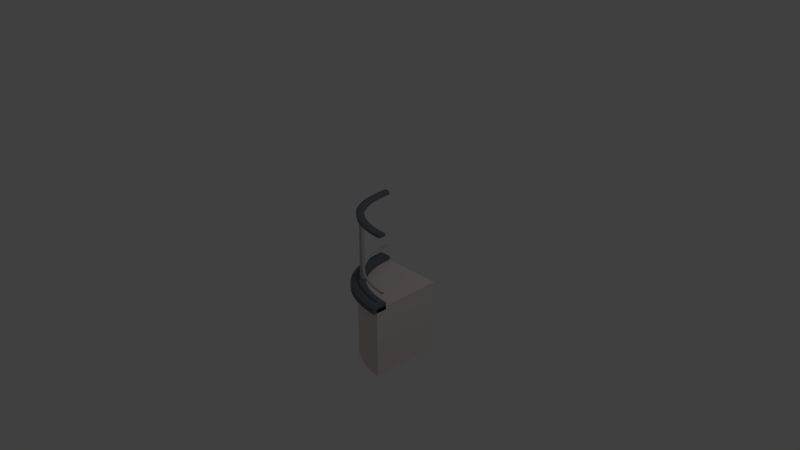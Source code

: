 # Source: RepeatableOutwardCornerWithRail.blend  (saved by Blender 2.78.0; exported with 4.5.12 LTS)
import bpy
from mathutils import Matrix  # noqa: F401  (used for matrix-valued properties, if any)

bpy.ops.wm.read_factory_settings(use_empty=True)
scene = bpy.context.scene
scene.name = 'Scene'

# ---- collections
col_collection_1 = bpy.data.collections.new('Collection 1'); scene.collection.children.link(col_collection_1)

# ---- materials (node trees are filled in below, after node groups)
mat_rubberized_gray_002 = bpy.data.materials.new('Rubberized Gray.002')
mat_rubberized_gray_002.alpha_threshold = 0.0
mat_rubberized_gray_002.use_transparent_shadow = False
mat_rubberized_gray_002.roughness = 0.5
mat_science_white_004 = bpy.data.materials.new('Science White.004')
mat_science_white_004.alpha_threshold = 0.0
mat_science_white_004.use_transparent_shadow = False
mat_science_white_004.roughness = 0.5
mat_metallic_gray_002 = bpy.data.materials.new('Metallic Gray.002')
mat_metallic_gray_002.alpha_threshold = 0.0
mat_metallic_gray_002.use_transparent_shadow = False
mat_metallic_gray_002.roughness = 0.5
mat_rubberized_gray_003 = bpy.data.materials.new('Rubberized Gray.003')
mat_rubberized_gray_003.alpha_threshold = 0.0
mat_rubberized_gray_003.use_transparent_shadow = False
mat_rubberized_gray_003.roughness = 0.5
mat_metallic_gray_004 = bpy.data.materials.new('Metallic Gray.004')
mat_metallic_gray_004.alpha_threshold = 0.0
mat_metallic_gray_004.use_transparent_shadow = False
mat_metallic_gray_004.roughness = 0.5

# ---- material node trees
mat_rubberized_gray_002.use_nodes = True; mat_rubberized_gray_002.node_tree.nodes.clear()
_N = mat_rubberized_gray_002.node_tree.nodes; _L = mat_rubberized_gray_002.node_tree.links
n0 = _N.new('ShaderNodeOutputMaterial'); n0.name = 'Material Output'; n0.location = (300, 300)
n1 = _N.new('ShaderNodeBsdfDiffuse'); n1.name = 'Diffuse BSDF'; n1.location = (10, 300)
n1.inputs[0].default_value = (0.1529, 0.1714, 0.2086, 1.0)
_L.new(n1.outputs[0], n0.inputs[0])
n0.is_active_output = True
mat_science_white_004.use_nodes = True; mat_science_white_004.node_tree.nodes.clear()
_N = mat_science_white_004.node_tree.nodes; _L = mat_science_white_004.node_tree.links
n0 = _N.new('ShaderNodeOutputMaterial'); n0.name = 'Material Output'; n0.location = (300, 300)
n1 = _N.new('ShaderNodeBsdfDiffuse'); n1.name = 'Diffuse BSDF'; n1.location = (10, 300)
n1.inputs[0].default_value = (0.7991, 0.7011, 0.6795, 1.0)
_L.new(n1.outputs[0], n0.inputs[0])
n0.is_active_output = True
mat_metallic_gray_002.use_nodes = True; mat_metallic_gray_002.node_tree.nodes.clear()
_N = mat_metallic_gray_002.node_tree.nodes; _L = mat_metallic_gray_002.node_tree.links
n0 = _N.new('ShaderNodeOutputMaterial'); n0.name = 'Material Output'; n0.location = (300, 300)
n1 = _N.new('ShaderNodeBsdfDiffuse'); n1.name = 'Diffuse BSDF'; n1.location = (10, 300)
n1.inputs[0].default_value = (0.5457, 0.5457, 0.5457, 1.0)
_L.new(n1.outputs[0], n0.inputs[0])
n0.is_active_output = True
mat_rubberized_gray_003.use_nodes = True; mat_rubberized_gray_003.node_tree.nodes.clear()
_N = mat_rubberized_gray_003.node_tree.nodes; _L = mat_rubberized_gray_003.node_tree.links
n0 = _N.new('ShaderNodeOutputMaterial'); n0.name = 'Material Output'; n0.location = (300, 300)
n1 = _N.new('ShaderNodeBsdfDiffuse'); n1.name = 'Diffuse BSDF'; n1.location = (10, 300)
n1.inputs[0].default_value = (0.1529, 0.1714, 0.2086, 1.0)
_L.new(n1.outputs[0], n0.inputs[0])
n0.is_active_output = True
mat_metallic_gray_004.use_nodes = True; mat_metallic_gray_004.node_tree.nodes.clear()
_N = mat_metallic_gray_004.node_tree.nodes; _L = mat_metallic_gray_004.node_tree.links
n0 = _N.new('ShaderNodeOutputMaterial'); n0.name = 'Material Output'; n0.location = (300, 300)
n1 = _N.new('ShaderNodeBsdfDiffuse'); n1.name = 'Diffuse BSDF'; n1.location = (10, 300)
n1.inputs[0].default_value = (0.5457, 0.5457, 0.5457, 1.0)
_L.new(n1.outputs[0], n0.inputs[0])
n0.is_active_output = True

# ---- world
world_world = bpy.data.worlds.new('World'); scene.world = world_world
world_world.color = (0.05088, 0.05088, 0.05088)
world_world.use_sun_shadow = False
world_world.sun_shadow_jitter_overblur = 0.0
world_world.cycles.sampling_method = 'MANUAL'

# ---- cameras
cam_camera = bpy.data.cameras.new('Camera')
cam_camera.clip_end = 100.0
cam_camera.lens = 35.0
cam_camera.sensor_width = 32.0
cam_camera.sensor_height = 18.0
cam_camera.ortho_scale = 7.314
cam_camera.dof.focus_distance = 0.0
cam_camera.dof.aperture_fstop = 128.0

# ---- lights
light_lamp = bpy.data.lights.new('Lamp', 'POINT')
light_lamp.transmission_factor = 0.0
light_lamp.cutoff_distance = 30.0
light_lamp.energy = 100.0
light_lamp.shadow_buffer_clip_start = 1.001
light_lamp.shadow_soft_size = 0.1
light_lamp.shadow_maximum_resolution = 0.006
light_lamp.use_absolute_resolution = True

# ---- meshes
me_cube_036 = bpy.data.meshes.new('Cube.036')
me_cube_036.from_pydata([(0.5915, -8.083, -56.32), (0.5915, -8.083, -16.32), (0.3964, -7.698, -56.32), (0.3964, -7.698, -16.32), (0.2088, -6.56, -56.32), (0.2088, -6.56, -16.32), (0.03595, -4.712, -56.32), (0.03595, -4.712, -16.32), (-0.1156, -2.225, -56.32), (-0.1156, -2.225, -16.32), (-0.24, 0.806, -56.32), (-0.24, 0.806, -16.32), (-0.3324, 4.264, -56.32), (-0.3324, 4.264, -16.32), (-0.3893, 8.016, -56.32), (-0.3893, 8.016, -16.32), (-0.4085, 11.92, -56.32), (-0.4085, 11.92, -16.32), (0.5915, 11.92, -56.32), (0.5915, 11.92, -16.32), (0.5915, -6.333, -7.821), (0.5079, -6.235, -7.821), (0.4471, -6.056, -7.821), (0.387, -5.818, -7.821), (0.3273, -5.452, -7.821), (0.2686, -5.061, -7.821), (0.2109, -4.646, -7.821), (0.1544, -4.173, -7.821), (0.1004, -3.592, -7.821), (0.04729, -2.979, -7.821), (-0.001174, -2.224, -7.821), (-0.04953, -1.466, -7.821), (-0.09044, -0.5517, -7.821), (-0.1313, 0.3641, -7.821), (-0.165, 1.384, -7.821), (-0.1973, 2.424, -7.821), (-0.2244, 3.52, -7.821), (-0.2488, 4.644, -7.821), (-0.2687, 5.799, -7.821), (-0.2843, 6.986, -7.821), (-0.2971, 8.182, -7.821), (-0.3056, 9.393, -7.821), (-0.3141, 10.61, -7.821), (-0.321, 11.92, -7.821), (-0.321, 11.92, -8.821), (-0.3141, 10.61, -8.821), (-0.3056, 9.393, -8.821), (-0.2971, 8.182, -8.821), (-0.2843, 6.986, -8.821), (-0.2687, 5.799, -8.821), (-0.2488, 4.644, -8.821), (-0.2244, 3.52, -8.821), (-0.1973, 2.424, -8.821), (-0.165, 1.384, -8.821), (-0.1313, 0.3641, -8.821), (-0.09044, -0.5517, -8.821), (-0.04953, -1.466, -8.821), (-0.001174, -2.224, -8.821), (0.04729, -2.979, -8.821), (0.1004, -3.592, -8.821), (0.1544, -4.173, -8.821), (0.2109, -4.646, -8.821), (0.2686, -5.061, -8.821), (0.3273, -5.452, -8.821), (0.387, -5.818, -8.821), (0.4471, -6.056, -8.821), (0.5079, -6.235, -8.821), (0.5915, -6.333, -8.821), (-0.296, 11.92, -7.821), (-0.2892, 10.65, -7.821), (-0.2808, 9.46, -7.821), (-0.2725, 8.272, -7.821), (-0.26, 7.104, -7.821), (-0.2448, 5.946, -7.821), (-0.2254, 4.821, -7.821), (-0.2017, 3.729, -7.821), (-0.1754, 2.665, -7.821), (-0.1441, 1.658, -7.821), (-0.1115, 0.6701, -7.821), (-0.07197, -0.2146, -7.821), (-0.0325, -1.1, -7.821), (0.01435, -1.832, -7.821), (0.06122, -2.564, -7.821), (0.1127, -3.157, -7.821), (0.1652, -3.722, -7.821), (0.2201, -4.181, -7.821), (0.2764, -4.585, -7.821), (0.3337, -4.969, -7.821), (0.3921, -5.328, -7.821), (0.4509, -5.561, -7.821), (0.5105, -5.738, -7.821), (0.5915, -5.833, -7.821), (0.5915, -5.833, -8.821), (0.5105, -5.738, -8.821), (0.4509, -5.561, -8.821), (0.3921, -5.328, -8.821), (0.3337, -4.969, -8.821), (0.2764, -4.585, -8.821), (0.2201, -4.181, -8.821), (0.1652, -3.722, -8.821), (0.1127, -3.157, -8.821), (0.06122, -2.564, -8.821), (0.01435, -1.832, -8.821), (-0.0325, -1.1, -8.821), (-0.07197, -0.2146, -8.821), (-0.1115, 0.6701, -8.821), (-0.1441, 1.658, -8.821), (-0.1754, 2.665, -8.821), (-0.2017, 3.729, -8.821), (-0.2254, 4.821, -8.821), (-0.2448, 5.946, -8.821), (-0.26, 7.104, -8.821), (-0.2725, 8.272, -8.821), (-0.2808, 9.46, -8.821), (-0.2892, 10.65, -8.821), (-0.296, 11.92, -8.821), (-0.2585, 11.92, -14.32), (-0.2541, 10.6, -14.32), (-0.2487, 9.48, -14.32), (-0.2419, 8.376, -14.32), (-0.2353, 7.271, -14.32), (-0.2225, 6.205, -14.32), (-0.2088, 5.145, -14.32), (-0.1898, 4.141, -14.32), (-0.1685, 3.162, -14.32), (-0.1439, 2.227, -14.32), (-0.1161, 1.335, -14.32), (-0.08615, 0.479, -14.32), (-0.05128, -0.2983, -14.32), (-0.01562, -1.059, -14.32), (0.02595, -1.7, -14.32), (0.06713, -2.352, -14.32), (0.1142, -2.851, -14.32), (0.1611, -3.359, -14.32), (0.2115, -3.746, -14.32), (0.2625, -4.114, -14.32), (0.3154, -4.396, -14.32), (0.3692, -4.635, -14.32), (0.4239, -4.82, -14.32), (0.4794, -4.946, -14.32), (0.5355, -5.04, -14.32), (0.5915, -5.063, -14.32), (0.5915, -5.063, -18.32), (0.5355, -5.04, -18.32), (0.4794, -4.946, -18.32), (0.4239, -4.82, -18.32), (0.3692, -4.635, -18.32), (0.3154, -4.396, -18.32), (0.2625, -4.114, -18.32), (0.2115, -3.746, -18.32), (0.1611, -3.359, -18.32), (0.1142, -2.851, -18.32), (0.06713, -2.352, -18.32), (0.02595, -1.7, -18.32), (-0.01562, -1.059, -18.32), (-0.05128, -0.2983, -18.32), (-0.08615, 0.479, -18.32), (-0.1161, 1.335, -18.32), (-0.1439, 2.227, -18.32), (-0.1685, 3.162, -18.32), (-0.1898, 4.141, -18.32), (-0.2088, 5.145, -18.32), (-0.2225, 6.205, -18.32), (-0.2353, 7.271, -18.32), (-0.2419, 8.376, -18.32), (-0.2487, 9.48, -18.32), (-0.2541, 10.6, -18.32), (-0.2585, 11.92, -18.32), (-0.4585, 11.92, -18.32), (-0.4538, 10.39, -18.32), (-0.4478, 9.098, -18.32), (-0.4398, 7.804, -18.32), (-0.4316, 6.51, -18.32), (-0.4164, 5.222, -18.32), (-0.3994, 3.936, -18.32), (-0.376, 2.682, -18.32), (-0.3491, 1.446, -18.32), (-0.3177, 0.25, -18.32), (-0.2818, -0.9047, -18.32), (-0.2426, -2.014, -18.32), (-0.1971, -3.037, -18.32), (-0.1498, -4.024, -18.32), (-0.09609, -4.869, -18.32), (-0.04194, -5.704, -18.32), (0.01752, -6.352, -18.32), (0.07724, -6.99, -18.32), (0.1395, -7.478, -18.32), (0.2024, -7.929, -18.32), (0.2662, -8.273, -18.32), (0.3306, -8.56, -18.32), (0.3952, -8.778, -18.32), (0.46, -8.927, -18.32), (0.5245, -9.034, -18.32), (0.5915, -9.083, -18.32), (0.5915, -8.083, -14.32), (0.5272, -8.036, -14.32), (0.4649, -7.932, -14.32), (0.4024, -7.789, -14.32), (0.3402, -7.579, -14.32), (0.2785, -7.303, -14.32), (0.2174, -6.975, -14.32), (0.1575, -6.545, -14.32), (0.09819, -6.082, -14.32), (0.04169, -5.477, -14.32), (-0.01467, -4.866, -14.32), (-0.06558, -4.077, -14.32), (-0.1163, -3.283, -14.32), (-0.1606, -2.352, -14.32), (-0.2035, -1.39, -14.32), (-0.2404, -0.3448, -14.32), (-0.2743, 0.7444, -14.32), (-0.304, 1.875, -14.32), (-0.3294, 3.047, -14.32), (-0.3518, 4.238, -14.32), (-0.3679, 5.467, -14.32), (-0.3826, 6.7, -14.32), (-0.3904, 7.947, -14.32), (-0.398, 9.193, -14.32), (-0.4039, 10.45, -14.32), (-0.4085, 11.92, -14.32), (-0.4585, 11.92, -15.32), (-0.4538, 10.39, -15.32), (-0.4478, 9.098, -15.32), (-0.4398, 7.804, -15.32), (-0.4316, 6.51, -15.32), (-0.4164, 5.222, -15.32), (-0.3994, 3.936, -15.32), (-0.376, 2.682, -15.32), (-0.3491, 1.446, -15.32), (-0.3177, 0.25, -15.32), (-0.2818, -0.9047, -15.32), (-0.2426, -2.014, -15.32), (-0.1971, -3.037, -15.32), (-0.1498, -4.024, -15.32), (-0.09609, -4.869, -15.32), (-0.04194, -5.704, -15.32), (0.01752, -6.352, -15.32), (0.07724, -6.99, -15.32), (0.1395, -7.478, -15.32), (0.2024, -7.929, -15.32), (0.2662, -8.273, -15.32), (0.3306, -8.56, -15.32), (0.3952, -8.778, -15.32), (0.46, -8.927, -15.32), (0.5245, -9.034, -15.32), (0.5915, -9.083, -15.32), (-0.09494, -0.7023, -16.32), (-0.09494, -0.7023, 23.68), (-0.05766, -0.4541, -16.32), (-0.05766, -0.4541, 23.68), (-0.02827, -0.9758, -16.32), (-0.02827, -0.9758, 23.68), (-0.03616, -1.746, -16.32), (-0.03616, -1.746, 23.68), (-0.07345, -1.994, -16.32), (-0.07345, -1.994, 23.68), (-0.1028, -1.472, -16.32), (-0.1028, -1.472, 23.68), (0.5915, -5.083, 22.68), (0.5346, -5.085, 22.68), (0.4768, -5.03, 22.68), (0.4195, -4.884, 22.68), (0.363, -4.682, 22.68), (0.3069, -4.435, 22.68), (0.2529, -4.145, 22.68), (0.1989, -3.734, 22.68), (0.1488, -3.319, 22.68), (0.09865, -2.757, 22.68), (0.05323, -2.188, 22.68), (0.01366, -1.595, 22.68), (-0.03118, -0.9047, 22.68), (-0.0678, -0.2558, 22.68), (-0.1024, 0.6069, 22.68), (-0.1321, 1.566, 22.68), (-0.1597, 2.55, 22.68), (-0.1823, 3.594, 22.68), (-0.2039, 4.648, 22.68), (-0.2184, 5.764, 22.68), (-0.2331, 6.879, 22.68), (-0.2401, 8.031, 22.68), (-0.2472, 9.183, 22.68), (-0.2522, 10.35, 22.68), (-0.2585, 11.92, 22.68), (-0.3585, 11.92, 22.68), (-0.3521, 10.23, 22.68), (-0.3467, 8.975, 22.68), (-0.339, 7.728, 22.68), (-0.3311, 6.482, 22.68), (-0.3151, 5.252, 22.68), (-0.2989, 4.023, 22.68), (-0.275, 2.841, 22.68), (-0.2495, 1.67, 22.68), (-0.2184, 0.5535, 22.68), (-0.1845, -0.5351, 22.68), (-0.1451, -1.524, 22.68), (-0.1031, -2.295, 22.68), (-0.05242, -3.097, 22.68), (-0.006683, -3.79, 22.68), (0.04518, -4.447, 22.68), (0.1016, -5.082, 22.68), (0.1581, -5.561, 22.68), (0.218, -6.019, 22.68), (0.2779, -6.349, 22.68), (0.3393, -6.625, 22.68), (0.401, -6.85, 22.68), (0.4633, -7.012, 22.68), (0.5258, -7.077, 22.68), (0.5915, -7.083, 22.68), (-0.2834, 11.92, 24.68), (-0.2771, 10.32, 24.68), (-0.272, 9.131, 24.68), (-0.2647, 7.956, 24.68), (-0.2574, 6.78, 24.68), (-0.2424, 5.637, 24.68), (-0.2275, 4.492, 24.68), (-0.2054, 3.407, 24.68), (-0.182, 2.331, 24.68), (-0.1536, 1.314, 24.68), (-0.1228, 0.3229, 24.68), (-0.08703, -0.5713, 24.68), (-0.04907, -1.25, 24.68), (-0.002776, -1.969, 24.68), (0.03833, -2.587, 24.68), (0.08535, -3.178, 24.68), (0.1371, -3.758, 24.68), (0.1887, -4.188, 24.68), (0.2442, -4.611, 24.68), (0.2997, -4.911, 24.68), (0.3571, -5.165, 24.68), (0.4149, -5.373, 24.68), (0.4735, -5.523, 24.68), (0.5324, -5.581, 24.68), (0.5915, -5.58, 24.68), (0.5915, -5.083, 24.18), (0.5346, -5.085, 24.18), (0.4768, -5.03, 24.18), (0.4195, -4.884, 24.18), (0.363, -4.682, 24.18), (0.3069, -4.435, 24.18), (0.2529, -4.145, 24.18), (0.1989, -3.734, 24.18), (0.1488, -3.319, 24.18), (0.09865, -2.757, 24.18), (0.05323, -2.188, 24.18), (0.01366, -1.595, 24.18), (-0.03118, -0.9047, 24.18), (-0.0678, -0.2558, 24.18), (-0.1024, 0.6069, 24.18), (-0.1321, 1.566, 24.18), (-0.1597, 2.55, 24.18), (-0.1823, 3.594, 24.18), (-0.2039, 4.648, 24.18), (-0.2184, 5.764, 24.18), (-0.2331, 6.879, 24.18), (-0.2401, 8.031, 24.18), (-0.2472, 9.183, 24.18), (-0.2522, 10.35, 24.18), (-0.2585, 11.92, 24.18), (0.5915, -6.585, 24.68), (0.528, -6.582, 24.68), (0.4667, -6.519, 24.68), (0.4056, -6.361, 24.68), (0.3452, -6.142, 24.68), (0.2851, -5.872, 24.68), (0.2267, -5.553, 24.68), (0.1683, -5.106, 24.68), (0.1133, -4.643, 24.68), (0.05848, -4.027, 24.68), (0.008218, -3.391, 24.68), (-0.03598, -2.723, 24.68), (-0.08521, -1.949, 24.68), (-0.1259, -1.209, 24.68), (-0.164, -0.2511, 24.68), (-0.1969, 0.8052, 24.68), (-0.2271, 1.889, 24.68), (-0.252, 3.029, 24.68), (-0.2753, 4.178, 24.68), (-0.291, 5.379, 24.68), (-0.3067, 6.581, 24.68), (-0.3144, 7.804, 24.68), (-0.322, 9.027, 24.68), (-0.3272, 10.26, 24.68), (-0.3336, 11.92, 24.68), (-0.3585, 11.92, 24.18), (-0.3521, 10.23, 24.18), (-0.3467, 8.975, 24.18), (-0.339, 7.728, 24.18), (-0.3311, 6.482, 24.18), (-0.3151, 5.252, 24.18), (-0.2989, 4.023, 24.18), (-0.275, 2.841, 24.18), (-0.2495, 1.67, 24.18), (-0.2184, 0.5535, 24.18), (-0.1845, -0.5351, 24.18), (-0.1451, -1.524, 24.18), (-0.1031, -2.295, 24.18), (-0.05242, -3.097, 24.18), (-0.006683, -3.79, 24.18), (0.04518, -4.447, 24.18), (0.1016, -5.082, 24.18), (0.1581, -5.561, 24.18), (0.218, -6.019, 24.18), (0.2779, -6.349, 24.18), (0.3393, -6.625, 24.18), (0.401, -6.85, 24.18), (0.4633, -7.012, 24.18), (0.5258, -7.077, 24.18), (0.5915, -7.083, 24.18)], [], [(0, 1, 3, 2), (2, 3, 5, 4), (4, 5, 7, 6), (6, 7, 9, 8), (8, 9, 11, 10), (10, 11, 13, 12), (12, 13, 15, 14), (14, 15, 17, 16), (1, 0, 18, 19), (16, 17, 19, 18), (3, 1, 19, 17, 15, 13, 11, 9, 7, 5), (0, 2, 4, 6, 8, 10, 12, 14, 16, 18), (68, 43, 42, 69), (69, 42, 41, 70), (70, 41, 40, 71), (71, 40, 39, 72), (72, 39, 38, 73), (73, 38, 37, 74), (74, 37, 36, 75), (75, 36, 35, 76), (76, 35, 34, 77), (77, 34, 33, 78), (78, 33, 32, 79), (79, 32, 31, 80), (80, 31, 30, 81), (81, 30, 29, 82), (82, 29, 28, 83), (83, 28, 27, 84), (84, 27, 26, 85), (85, 26, 25, 86), (86, 25, 24, 87), (87, 24, 23, 88), (88, 23, 22, 89), (89, 22, 21, 90), (90, 21, 20, 91), (92, 67, 66, 93), (93, 66, 65, 94), (94, 65, 64, 95), (95, 64, 63, 96), (96, 63, 62, 97), (97, 62, 61, 98), (98, 61, 60, 99), (99, 60, 59, 100), (100, 59, 58, 101), (101, 58, 57, 102), (102, 57, 56, 103), (103, 56, 55, 104), (104, 55, 54, 105), (105, 54, 53, 106), (106, 53, 52, 107), (107, 52, 51, 108), (108, 51, 50, 109), (109, 50, 49, 110), (110, 49, 48, 111), (111, 48, 47, 112), (112, 47, 46, 113), (113, 46, 45, 114), (114, 45, 44, 115), (68, 69, 114, 115), (69, 70, 113, 114), (70, 71, 112, 113), (71, 72, 111, 112), (72, 73, 110, 111), (73, 74, 109, 110), (74, 75, 108, 109), (75, 76, 107, 108), (76, 77, 106, 107), (77, 78, 105, 106), (78, 79, 104, 105), (79, 80, 103, 104), (80, 81, 102, 103), (81, 82, 101, 102), (82, 83, 100, 101), (83, 84, 99, 100), (84, 85, 98, 99), (85, 86, 97, 98), (86, 87, 96, 97), (87, 88, 95, 96), (88, 89, 94, 95), (89, 90, 93, 94), (90, 91, 92, 93), (20, 21, 66, 67), (21, 22, 65, 66), (22, 23, 64, 65), (23, 24, 63, 64), (24, 25, 62, 63), (25, 26, 61, 62), (26, 27, 60, 61), (27, 28, 59, 60), (28, 29, 58, 59), (29, 30, 57, 58), (30, 31, 56, 57), (31, 32, 55, 56), (32, 33, 54, 55), (33, 34, 53, 54), (34, 35, 52, 53), (35, 36, 51, 52), (36, 37, 50, 51), (37, 38, 49, 50), (38, 39, 48, 49), (39, 40, 47, 48), (40, 41, 46, 47), (41, 42, 45, 46), (42, 43, 44, 45), (68, 115, 44, 43), (245, 244, 192, 193), (244, 243, 191, 192), (243, 242, 190, 191), (242, 241, 189, 190), (241, 240, 188, 189), (240, 239, 187, 188), (239, 238, 186, 187), (238, 237, 185, 186), (237, 236, 184, 185), (236, 235, 183, 184), (235, 234, 182, 183), (234, 233, 181, 182), (233, 232, 180, 181), (232, 231, 179, 180), (231, 230, 178, 179), (230, 229, 177, 178), (229, 228, 176, 177), (228, 227, 175, 176), (227, 226, 174, 175), (226, 225, 173, 174), (225, 224, 172, 173), (224, 223, 171, 172), (223, 222, 170, 171), (222, 221, 169, 170), (221, 220, 168, 169), (194, 195, 244, 245), (195, 196, 243, 244), (196, 197, 242, 243), (197, 198, 241, 242), (198, 199, 240, 241), (199, 200, 239, 240), (200, 201, 238, 239), (201, 202, 237, 238), (202, 203, 236, 237), (203, 204, 235, 236), (204, 205, 234, 235), (205, 206, 233, 234), (206, 207, 232, 233), (207, 208, 231, 232), (208, 209, 230, 231), (209, 210, 229, 230), (210, 211, 228, 229), (211, 212, 227, 228), (212, 213, 226, 227), (213, 214, 225, 226), (214, 215, 224, 225), (215, 216, 223, 224), (216, 217, 222, 223), (217, 218, 221, 222), (218, 219, 220, 221), (168, 167, 166, 169), (169, 166, 165, 170), (170, 165, 164, 171), (171, 164, 163, 172), (172, 163, 162, 173), (173, 162, 161, 174), (174, 161, 160, 175), (175, 160, 159, 176), (176, 159, 158, 177), (177, 158, 157, 178), (178, 157, 156, 179), (179, 156, 155, 180), (180, 155, 154, 181), (181, 154, 153, 182), (182, 153, 152, 183), (183, 152, 151, 184), (184, 151, 150, 185), (185, 150, 149, 186), (186, 149, 148, 187), (187, 148, 147, 188), (188, 147, 146, 189), (189, 146, 145, 190), (190, 145, 144, 191), (191, 144, 143, 192), (192, 143, 142, 193), (116, 117, 166, 167), (117, 118, 165, 166), (118, 119, 164, 165), (119, 120, 163, 164), (120, 121, 162, 163), (121, 122, 161, 162), (122, 123, 160, 161), (123, 124, 159, 160), (124, 125, 158, 159), (125, 126, 157, 158), (126, 127, 156, 157), (127, 128, 155, 156), (128, 129, 154, 155), (129, 130, 153, 154), (130, 131, 152, 153), (131, 132, 151, 152), (132, 133, 150, 151), (133, 134, 149, 150), (134, 135, 148, 149), (135, 136, 147, 148), (136, 137, 146, 147), (137, 138, 145, 146), (138, 139, 144, 145), (139, 140, 143, 144), (140, 141, 142, 143), (194, 141, 140, 195), (195, 140, 139, 196), (196, 139, 138, 197), (197, 138, 137, 198), (198, 137, 136, 199), (199, 136, 135, 200), (200, 135, 134, 201), (201, 134, 133, 202), (202, 133, 132, 203), (203, 132, 131, 204), (204, 131, 130, 205), (205, 130, 129, 206), (206, 129, 128, 207), (207, 128, 127, 208), (208, 127, 126, 209), (209, 126, 125, 210), (210, 125, 124, 211), (211, 124, 123, 212), (212, 123, 122, 213), (213, 122, 121, 214), (214, 121, 120, 215), (215, 120, 119, 216), (216, 119, 118, 217), (217, 118, 117, 218), (218, 117, 116, 219), (193, 142, 141, 194, 245), (168, 220, 219, 116, 167), (246, 247, 249, 248), (248, 249, 251, 250), (250, 251, 253, 252), (252, 253, 255, 254), (249, 247, 257, 255, 253, 251), (256, 257, 247, 246), (254, 255, 257, 256), (246, 248, 250, 252, 254, 256), (407, 406, 306, 307), (406, 405, 305, 306), (405, 404, 304, 305), (404, 403, 303, 304), (403, 402, 302, 303), (402, 401, 301, 302), (401, 400, 300, 301), (400, 399, 299, 300), (399, 398, 298, 299), (398, 397, 297, 298), (397, 396, 296, 297), (396, 395, 295, 296), (395, 394, 294, 295), (394, 393, 293, 294), (393, 392, 292, 293), (392, 391, 291, 292), (391, 390, 290, 291), (390, 389, 289, 290), (389, 388, 288, 289), (388, 387, 287, 288), (387, 386, 286, 287), (386, 385, 285, 286), (385, 384, 284, 285), (384, 383, 283, 284), (358, 359, 406, 407), (359, 360, 405, 406), (360, 361, 404, 405), (361, 362, 403, 404), (362, 363, 402, 403), (363, 364, 401, 402), (364, 365, 400, 401), (365, 366, 399, 400), (366, 367, 398, 399), (367, 368, 397, 398), (368, 369, 396, 397), (369, 370, 395, 396), (370, 371, 394, 395), (371, 372, 393, 394), (372, 373, 392, 393), (373, 374, 391, 392), (374, 375, 390, 391), (375, 376, 389, 390), (376, 377, 388, 389), (377, 378, 387, 388), (378, 379, 386, 387), (379, 380, 385, 386), (380, 381, 384, 385), (381, 382, 383, 384), (308, 309, 356, 357), (309, 310, 355, 356), (310, 311, 354, 355), (311, 312, 353, 354), (312, 313, 352, 353), (313, 314, 351, 352), (314, 315, 350, 351), (315, 316, 349, 350), (316, 317, 348, 349), (317, 318, 347, 348), (318, 319, 346, 347), (319, 320, 345, 346), (320, 321, 344, 345), (321, 322, 343, 344), (322, 323, 342, 343), (323, 324, 341, 342), (324, 325, 340, 341), (325, 326, 339, 340), (326, 327, 338, 339), (327, 328, 337, 338), (328, 329, 336, 337), (329, 330, 335, 336), (330, 331, 334, 335), (331, 332, 333, 334), (357, 356, 281, 282), (356, 355, 280, 281), (355, 354, 279, 280), (354, 353, 278, 279), (353, 352, 277, 278), (352, 351, 276, 277), (351, 350, 275, 276), (350, 349, 274, 275), (349, 348, 273, 274), (348, 347, 272, 273), (347, 346, 271, 272), (346, 345, 270, 271), (345, 344, 269, 270), (344, 343, 268, 269), (343, 342, 267, 268), (342, 341, 266, 267), (341, 340, 265, 266), (340, 339, 264, 265), (339, 338, 263, 264), (338, 337, 262, 263), (337, 336, 261, 262), (336, 335, 260, 261), (335, 334, 259, 260), (334, 333, 258, 259), (283, 282, 281, 284), (284, 281, 280, 285), (285, 280, 279, 286), (286, 279, 278, 287), (287, 278, 277, 288), (288, 277, 276, 289), (289, 276, 275, 290), (290, 275, 274, 291), (291, 274, 273, 292), (292, 273, 272, 293), (293, 272, 271, 294), (294, 271, 270, 295), (295, 270, 269, 296), (296, 269, 268, 297), (297, 268, 267, 298), (298, 267, 266, 299), (299, 266, 265, 300), (300, 265, 264, 301), (301, 264, 263, 302), (302, 263, 262, 303), (303, 262, 261, 304), (304, 261, 260, 305), (305, 260, 259, 306), (306, 259, 258, 307), (358, 332, 331, 359), (359, 331, 330, 360), (360, 330, 329, 361), (361, 329, 328, 362), (362, 328, 327, 363), (363, 327, 326, 364), (364, 326, 325, 365), (365, 325, 324, 366), (366, 324, 323, 367), (367, 323, 322, 368), (368, 322, 321, 369), (369, 321, 320, 370), (370, 320, 319, 371), (371, 319, 318, 372), (372, 318, 317, 373), (373, 317, 316, 374), (374, 316, 315, 375), (375, 315, 314, 376), (376, 314, 313, 377), (377, 313, 312, 378), (378, 312, 311, 379), (379, 311, 310, 380), (380, 310, 309, 381), (381, 309, 308, 382), (307, 258, 333, 332, 358, 407), (283, 383, 382, 308, 357, 282)])
me_cube_036.polygons.foreach_set('material_index', [1, 1, 1, 1, 1, 1, 1, 1, 1, 1, 1, 1, 2, 2, 2, 2, 2, 2, 2, 2, 2, 2, 2, 2, 2, 2, 2, 2, 2, 2, 2, 2, 2, 2, 2, 2, 2, 2, 2, 2, 2, 2, 2, 2, 2, 2, 2, 2, 2, 2, 2, 2, 2, 2, 2, 2, 2, 2, 2, 2, 2, 2, 2, 2, 2, 2, 2, 2, 2, 2, 2, 2, 2, 2, 2, 2, 2, 2, 2, 2, 2, 2, 2, 2, 2, 2, 2, 2, 2, 2, 2, 2, 2, 2, 2, 2, 2, 2, 2, 2, 2, 2, 2, 2, 2, 3, 3, 3, 3, 3, 3, 3, 3, 3, 3, 3, 3, 3, 3, 3, 3, 3, 3, 3, 3, 3, 3, 3, 3, 3, 3, 3, 3, 3, 3, 3, 3, 3, 3, 3, 3, 3, 3, 3, 3, 3, 3, 3, 3, 3, 3, 3, 3, 3, 3, 3, 3, 3, 3, 3, 3, 3, 3, 3, 3, 3, 3, 3, 3, 3, 3, 3, 3, 3, 3, 3, 3, 3, 3, 3, 3, 3, 3, 3, 3, 3, 3, 3, 3, 3, 3, 3, 3, 3, 3, 3, 3, 3, 3, 3, 3, 3, 3, 3, 3, 3, 3, 3, 3, 3, 3, 3, 3, 3, 3, 3, 3, 3, 3, 3, 3, 3, 3, 3, 3, 3, 3, 3, 3, 3, 3, 3, 4, 4, 4, 4, 4, 4, 4, 4, 0, 0, 0, 0, 0, 0, 0, 0, 0, 0, 0, 0, 0, 0, 0, 0, 0, 0, 0, 0, 0, 0, 0, 0, 0, 0, 0, 0, 0, 0, 0, 0, 0, 0, 0, 0, 0, 0, 0, 0, 0, 0, 0, 0, 0, 0, 0, 0, 0, 0, 0, 0, 0, 0, 0, 0, 0, 0, 0, 0, 0, 0, 0, 0, 0, 0, 0, 0, 0, 0, 0, 0, 0, 0, 0, 0, 0, 0, 0, 0, 0, 0, 0, 0, 0, 0, 0, 0, 0, 0, 0, 0, 0, 0, 0, 0, 0, 0, 0, 0, 0, 0, 0, 0, 0, 0, 0, 0, 0, 0, 0, 0, 0, 0, 0, 0, 0, 0, 0, 0, 0, 0, 0, 0, 0, 0, 0, 0, 0, 0, 0, 0, 0, 0, 0, 0, 0, 0, 0, 0, 0, 0, 0, 0, 0, 0])
me_cube_036.materials.append(mat_rubberized_gray_002)
me_cube_036.materials.append(mat_science_white_004)
me_cube_036.materials.append(mat_metallic_gray_002)
me_cube_036.materials.append(mat_rubberized_gray_003)
me_cube_036.materials.append(mat_metallic_gray_004)
me_cube_036.use_remesh_preserve_volume = False
me_cube_036.use_remesh_preserve_attributes = False
me_cube_036.use_mirror_vertex_groups = False
me_cube_036.update()

# ---- objects
ob_lamp = bpy.data.objects.new('Lamp', light_lamp)
ob_camera = bpy.data.objects.new('Camera', cam_camera)
ob_cube_027 = bpy.data.objects.new('Cube.027', me_cube_036)

# ---- transforms, parenting, visibility, modifiers, constraints
ob_lamp.location = (4.076, 1.005, 5.904)
ob_lamp.rotation_euler = (0.6503, 0.05522, 1.866)
ob_lamp.lock_rotations_4d = False
ob_lamp.empty_display_type = 'ARROWS'
ob_lamp.color = (0.0, 0.0, 0.0, 0.0)
ob_lamp.lineart.crease_threshold = 0.0
ob_camera.location = (7.481, -6.508, 5.344)
ob_camera.rotation_euler = (1.109, 0.0, 0.8149)
ob_camera.lock_rotations_4d = False
ob_camera.empty_display_type = 'ARROWS'
ob_camera.color = (0.0, 0.0, 0.0, 0.0)
ob_camera.display_type = 'WIRE'
ob_camera.lineart.crease_threshold = 0.0
ob_cube_027.location = (0.0, 0.0, 0.0)
ob_cube_027.scale = (1.0, 0.05, 0.025)
ob_cube_027.lineart.crease_threshold = 0.0

# ---- collection membership
col_collection_1.objects.link(ob_lamp)
col_collection_1.objects.link(ob_camera)
col_collection_1.objects.link(ob_cube_027)

# ---- scene / render settings (as saved in the file)
scene.camera = ob_camera
scene.frame_start = 1; scene.frame_end = 250; scene.frame_set(1)
scene.render.engine = 'BLENDER_EEVEE_NEXT'
scene.render.resolution_percentage = 50
scene.render.dither_intensity = 0.0
scene.cycles.use_denoising = False
scene.cycles.samples = 128
scene.cycles.sampling_pattern = 'TABULATED_SOBOL'
scene.cycles.light_sampling_threshold = 0.0
scene.cycles.use_adaptive_sampling = False
scene.cycles.use_light_tree = False
scene.cycles.blur_glossy = 0.0
scene.cycles.sample_clamp_indirect = 0.0
scene.view_settings.view_transform = 'Standard'
bpy.context.view_layer.update()
